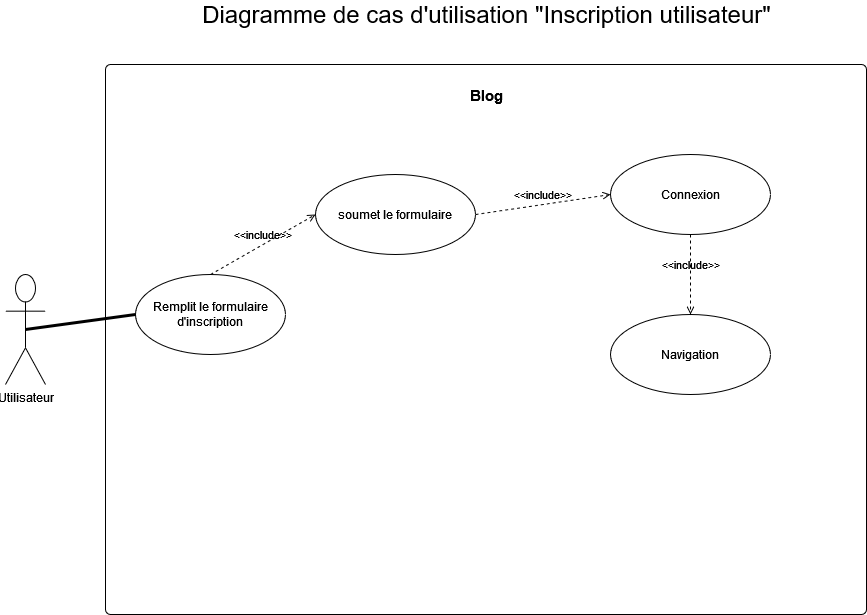

The diagram above was exported from draw.io. Its source (the exported page's mxGraphModel, read from the mxfile embedded in the PNG):
<mxGraphModel dx="1278" dy="536" grid="1" gridSize="10" guides="1" tooltips="1" connect="1" arrows="1" fold="1" page="1" pageScale="1" pageWidth="1169" pageHeight="1654" math="0" shadow="0">
  <root>
    <mxCell id="0" />
    <mxCell id="1" parent="0" />
    <mxCell id="RazJL1FU5mMX1dwZh4M3-1" value="&lt;h4&gt;&lt;font style=&quot;font-size: 15px&quot;&gt;Blog&lt;/font&gt;&lt;/h4&gt;" style="html=1;align=center;verticalAlign=top;rounded=1;absoluteArcSize=1;arcSize=10;dashed=0;fillColor=none;" parent="1" vertex="1">
      <mxGeometry x="150" y="80" width="761" height="550" as="geometry" />
    </mxCell>
    <mxCell id="RazJL1FU5mMX1dwZh4M3-2" value="Utilisateur" style="shape=umlActor;verticalLabelPosition=bottom;verticalAlign=top;html=1;" parent="1" vertex="1">
      <mxGeometry x="50" y="290" width="40" height="110" as="geometry" />
    </mxCell>
    <mxCell id="RazJL1FU5mMX1dwZh4M3-3" value="soumet le formulaire" style="ellipse;whiteSpace=wrap;html=1;fillColor=none;" parent="1" vertex="1">
      <mxGeometry x="360" y="190" width="160" height="80" as="geometry" />
    </mxCell>
    <mxCell id="RazJL1FU5mMX1dwZh4M3-4" value="Remplit le formulaire d'inscription" style="ellipse;whiteSpace=wrap;html=1;fillColor=none;" parent="1" vertex="1">
      <mxGeometry x="180" y="290" width="150" height="80" as="geometry" />
    </mxCell>
    <mxCell id="RazJL1FU5mMX1dwZh4M3-5" value="" style="endArrow=none;startArrow=none;endFill=0;startFill=0;endSize=8;html=1;verticalAlign=bottom;labelBackgroundColor=none;strokeWidth=3;entryX=0;entryY=0.5;entryDx=0;entryDy=0;exitX=0.5;exitY=0.5;exitDx=0;exitDy=0;exitPerimeter=0;" parent="1" source="RazJL1FU5mMX1dwZh4M3-2" target="RazJL1FU5mMX1dwZh4M3-4" edge="1">
      <mxGeometry width="160" relative="1" as="geometry">
        <mxPoint x="245" y="300" as="sourcePoint" />
        <mxPoint x="400" y="220" as="targetPoint" />
      </mxGeometry>
    </mxCell>
    <mxCell id="RazJL1FU5mMX1dwZh4M3-6" value="Navigation " style="ellipse;whiteSpace=wrap;html=1;fillColor=none;" parent="1" vertex="1">
      <mxGeometry x="655" y="330" width="160" height="80" as="geometry" />
    </mxCell>
    <mxCell id="RazJL1FU5mMX1dwZh4M3-7" value="&amp;lt;&amp;lt;include&amp;gt;&amp;gt;" style="html=1;verticalAlign=bottom;labelBackgroundColor=none;endArrow=open;endFill=0;dashed=1;exitX=0.5;exitY=0;exitDx=0;exitDy=0;entryX=0;entryY=0.5;entryDx=0;entryDy=0;" parent="1" source="RazJL1FU5mMX1dwZh4M3-4" target="RazJL1FU5mMX1dwZh4M3-3" edge="1">
      <mxGeometry width="160" relative="1" as="geometry">
        <mxPoint x="380" y="340" as="sourcePoint" />
        <mxPoint x="540" y="340" as="targetPoint" />
      </mxGeometry>
    </mxCell>
    <mxCell id="RazJL1FU5mMX1dwZh4M3-8" value="&amp;lt;&amp;lt;include&amp;gt;&amp;gt;" style="html=1;verticalAlign=bottom;labelBackgroundColor=none;endArrow=open;endFill=0;dashed=1;exitX=1;exitY=0.5;exitDx=0;exitDy=0;entryX=0;entryY=0.5;entryDx=0;entryDy=0;" parent="1" source="RazJL1FU5mMX1dwZh4M3-3" edge="1">
      <mxGeometry width="160" relative="1" as="geometry">
        <mxPoint x="550" y="330" as="sourcePoint" />
        <mxPoint x="655" y="210" as="targetPoint" />
      </mxGeometry>
    </mxCell>
    <mxCell id="RazJL1FU5mMX1dwZh4M3-9" value="&amp;lt;&amp;lt;include&amp;gt;&amp;gt;" style="html=1;verticalAlign=bottom;labelBackgroundColor=none;endArrow=open;endFill=0;dashed=1;entryX=0.5;entryY=0;entryDx=0;entryDy=0;exitX=0.5;exitY=1;exitDx=0;exitDy=0;" parent="1" target="RazJL1FU5mMX1dwZh4M3-6" edge="1">
      <mxGeometry width="160" relative="1" as="geometry">
        <mxPoint x="735" y="250" as="sourcePoint" />
        <mxPoint x="675" y="270" as="targetPoint" />
      </mxGeometry>
    </mxCell>
    <mxCell id="RazJL1FU5mMX1dwZh4M3-10" value="&lt;font style=&quot;font-size: 24px&quot;&gt;Diagramme de cas d'utilisation &quot;Inscription utilisateur&quot;&lt;/font&gt;" style="text;html=1;align=center;verticalAlign=middle;resizable=0;points=[];autosize=1;strokeColor=none;" parent="1" vertex="1">
      <mxGeometry x="240.5" y="20" width="580" height="20" as="geometry" />
    </mxCell>
    <mxCell id="RazJL1FU5mMX1dwZh4M3-11" value="Connexion" style="ellipse;whiteSpace=wrap;html=1;fillColor=none;" parent="1" vertex="1">
      <mxGeometry x="655" y="170" width="160" height="80" as="geometry" />
    </mxCell>
  </root>
</mxGraphModel>